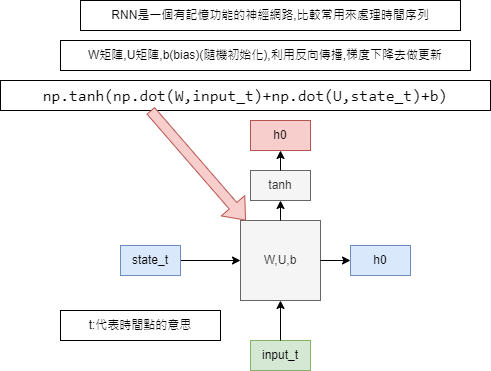

The diagram above was exported from draw.io. Its source (the exported page's mxGraphModel, read from the mxfile embedded in the PNG):
<mxGraphModel dx="794" dy="438" grid="1" gridSize="10" guides="1" tooltips="1" connect="1" arrows="1" fold="1" page="1" pageScale="1" pageWidth="827" pageHeight="1169" math="0" shadow="0">
  <root>
    <mxCell id="0" />
    <mxCell id="1" parent="0" />
    <mxCell id="IdTPRNd9wCBYKZchDOaW-1" value="W矩陣,U矩陣,b(bias)(隨機初始化),利用反向傳播,梯度下降去做更新" style="text;html=1;strokeColor=default;fillColor=none;align=center;verticalAlign=middle;whiteSpace=wrap;rounded=0;" vertex="1" parent="1">
      <mxGeometry x="160" y="50" width="410" height="30" as="geometry" />
    </mxCell>
    <mxCell id="IdTPRNd9wCBYKZchDOaW-2" value="W,U,b" style="whiteSpace=wrap;html=1;aspect=fixed;fillColor=#f5f5f5;fontColor=#333333;strokeColor=#666666;" vertex="1" parent="1">
      <mxGeometry x="340" y="230" width="80" height="80" as="geometry" />
    </mxCell>
    <mxCell id="IdTPRNd9wCBYKZchDOaW-3" value="" style="endArrow=classic;html=1;rounded=0;entryX=0;entryY=0.5;entryDx=0;entryDy=0;" edge="1" parent="1" target="IdTPRNd9wCBYKZchDOaW-2">
      <mxGeometry width="50" height="50" relative="1" as="geometry">
        <mxPoint x="280" y="270" as="sourcePoint" />
        <mxPoint x="430" y="210" as="targetPoint" />
      </mxGeometry>
    </mxCell>
    <mxCell id="IdTPRNd9wCBYKZchDOaW-4" value="state_t" style="text;html=1;strokeColor=#6c8ebf;fillColor=#dae8fc;align=center;verticalAlign=middle;whiteSpace=wrap;rounded=0;" vertex="1" parent="1">
      <mxGeometry x="220" y="255" width="60" height="30" as="geometry" />
    </mxCell>
    <mxCell id="IdTPRNd9wCBYKZchDOaW-5" value="input_t" style="text;html=1;strokeColor=#82b366;fillColor=#d5e8d4;align=center;verticalAlign=middle;whiteSpace=wrap;rounded=0;" vertex="1" parent="1">
      <mxGeometry x="350" y="350" width="60" height="30" as="geometry" />
    </mxCell>
    <mxCell id="IdTPRNd9wCBYKZchDOaW-6" value="" style="endArrow=classic;html=1;rounded=0;entryX=0.5;entryY=1;entryDx=0;entryDy=0;exitX=0.5;exitY=0;exitDx=0;exitDy=0;" edge="1" parent="1" source="IdTPRNd9wCBYKZchDOaW-5" target="IdTPRNd9wCBYKZchDOaW-2">
      <mxGeometry width="50" height="50" relative="1" as="geometry">
        <mxPoint x="380" y="260" as="sourcePoint" />
        <mxPoint x="430" y="210" as="targetPoint" />
      </mxGeometry>
    </mxCell>
    <mxCell id="IdTPRNd9wCBYKZchDOaW-8" value="h0" style="text;html=1;strokeColor=#b85450;fillColor=#f8cecc;align=center;verticalAlign=middle;whiteSpace=wrap;rounded=0;" vertex="1" parent="1">
      <mxGeometry x="350" y="130" width="60" height="30" as="geometry" />
    </mxCell>
    <mxCell id="IdTPRNd9wCBYKZchDOaW-9" value="" style="endArrow=classic;html=1;rounded=0;exitX=1;exitY=0.5;exitDx=0;exitDy=0;" edge="1" parent="1" source="IdTPRNd9wCBYKZchDOaW-2">
      <mxGeometry width="50" height="50" relative="1" as="geometry">
        <mxPoint x="380" y="260" as="sourcePoint" />
        <mxPoint x="450" y="270" as="targetPoint" />
      </mxGeometry>
    </mxCell>
    <mxCell id="IdTPRNd9wCBYKZchDOaW-10" value="h0" style="text;html=1;strokeColor=#6c8ebf;fillColor=#dae8fc;align=center;verticalAlign=middle;whiteSpace=wrap;rounded=0;" vertex="1" parent="1">
      <mxGeometry x="450" y="255" width="60" height="30" as="geometry" />
    </mxCell>
    <mxCell id="IdTPRNd9wCBYKZchDOaW-11" value="&lt;div style=&quot;font-family: monospace, Consolas, &amp;quot;Courier New&amp;quot;, monospace; font-size: 16px; line-height: 21px;&quot;&gt;np.tanh(np.dot(W,input_t)+np.dot(U,state_t)+b)&lt;/div&gt;" style="text;html=1;strokeColor=default;fillColor=none;align=center;verticalAlign=middle;whiteSpace=wrap;rounded=0;" vertex="1" parent="1">
      <mxGeometry x="100" y="90" width="490" height="30" as="geometry" />
    </mxCell>
    <mxCell id="IdTPRNd9wCBYKZchDOaW-12" value="" style="shape=flexArrow;endArrow=classic;html=1;rounded=0;fillColor=#f8cecc;strokeColor=#b85450;" edge="1" parent="1" target="IdTPRNd9wCBYKZchDOaW-2">
      <mxGeometry width="50" height="50" relative="1" as="geometry">
        <mxPoint x="250" y="120" as="sourcePoint" />
        <mxPoint x="410" y="210" as="targetPoint" />
      </mxGeometry>
    </mxCell>
    <mxCell id="IdTPRNd9wCBYKZchDOaW-13" value="tanh" style="text;html=1;strokeColor=#666666;fillColor=#f5f5f5;align=center;verticalAlign=middle;whiteSpace=wrap;rounded=0;fontColor=#333333;" vertex="1" parent="1">
      <mxGeometry x="350" y="180" width="60" height="30" as="geometry" />
    </mxCell>
    <mxCell id="IdTPRNd9wCBYKZchDOaW-14" value="" style="endArrow=classic;html=1;rounded=0;entryX=0.5;entryY=1;entryDx=0;entryDy=0;exitX=0.5;exitY=0;exitDx=0;exitDy=0;" edge="1" parent="1" source="IdTPRNd9wCBYKZchDOaW-2" target="IdTPRNd9wCBYKZchDOaW-13">
      <mxGeometry width="50" height="50" relative="1" as="geometry">
        <mxPoint x="360" y="260" as="sourcePoint" />
        <mxPoint x="410" y="210" as="targetPoint" />
      </mxGeometry>
    </mxCell>
    <mxCell id="IdTPRNd9wCBYKZchDOaW-15" value="" style="endArrow=classic;html=1;rounded=0;entryX=0.5;entryY=1;entryDx=0;entryDy=0;exitX=0.5;exitY=0;exitDx=0;exitDy=0;" edge="1" parent="1" source="IdTPRNd9wCBYKZchDOaW-13" target="IdTPRNd9wCBYKZchDOaW-8">
      <mxGeometry width="50" height="50" relative="1" as="geometry">
        <mxPoint x="360" y="260" as="sourcePoint" />
        <mxPoint x="410" y="210" as="targetPoint" />
      </mxGeometry>
    </mxCell>
    <mxCell id="IdTPRNd9wCBYKZchDOaW-16" value="t:代表時間點的意思" style="text;html=1;strokeColor=default;fillColor=none;align=center;verticalAlign=middle;whiteSpace=wrap;rounded=0;" vertex="1" parent="1">
      <mxGeometry x="160" y="320" width="160" height="30" as="geometry" />
    </mxCell>
    <mxCell id="IdTPRNd9wCBYKZchDOaW-17" value="RNN是一個有記憶功能的神經網路,比較常用來處理時間序列" style="text;html=1;strokeColor=default;fillColor=none;align=center;verticalAlign=middle;whiteSpace=wrap;rounded=0;" vertex="1" parent="1">
      <mxGeometry x="180" y="10" width="380" height="30" as="geometry" />
    </mxCell>
  </root>
</mxGraphModel>